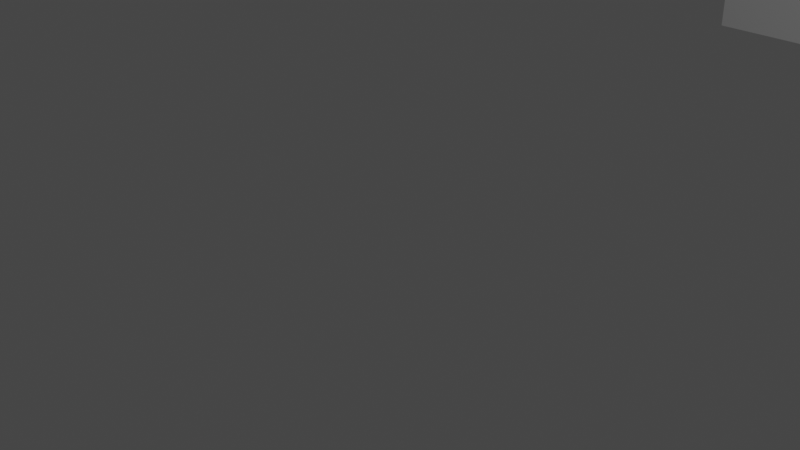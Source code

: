 # Source: resetBox.blend  (saved by Blender 2.80.75; exported with 4.5.12 LTS)
import bpy
from mathutils import Matrix  # noqa: F401  (used for matrix-valued properties, if any)

bpy.ops.wm.read_factory_settings(use_empty=True)
scene = bpy.context.scene
scene.name = 'Scene'

# ---- collections
col_collection = bpy.data.collections.new('Collection'); scene.collection.children.link(col_collection)

# ---- world
world_world = bpy.data.worlds.new('World'); scene.world = world_world
world_world.use_nodes = True; world_world.node_tree.nodes.clear()
_N = world_world.node_tree.nodes; _L = world_world.node_tree.links
n0 = _N.new('ShaderNodeOutputWorld'); n0.name = 'World Output'; n0.location = (300, 300)
n1 = _N.new('ShaderNodeBackground'); n1.name = 'Background'; n1.location = (10, 300)
n1.inputs[0].default_value = (0.05088, 0.05088, 0.05088, 1.0)
_L.new(n1.outputs[0], n0.inputs[0])
n0.is_active_output = True
world_world.color = (0.05088, 0.05088, 0.05088)
world_world.use_sun_shadow = False
world_world.sun_shadow_jitter_overblur = 0.0

# ---- cameras
cam_camera = bpy.data.cameras.new('Camera')
cam_camera.clip_end = 100.0
cam_camera.ortho_scale = 7.314

# ---- lights
light_light = bpy.data.lights.new('Light', 'POINT')
light_light.transmission_factor = 0.0
light_light.energy = 1000.0
light_light.shadow_soft_size = 0.1
light_light.shadow_maximum_resolution = 0.006
light_light.use_absolute_resolution = True

# ---- meshes
me_cube_001 = bpy.data.meshes.new('Cube.001')
me_cube_001.from_pydata([(-1.0, -1.0, -1.0), (-1.0, -1.0, 1.0), (-1.0, 1.0, -1.0), (-1.0, 1.0, 1.0), (1.0, -1.0, -1.0), (1.0, -1.0, 1.0), (1.0, 1.0, -1.0), (1.0, 1.0, 1.0)], [], [(0, 1, 3, 2), (2, 3, 7, 6), (6, 7, 5, 4), (4, 5, 1, 0), (2, 6, 4, 0), (7, 3, 1, 5)])
_uv = me_cube_001.uv_layers.new(name='UVMap')
_uv.uv.foreach_set('vector', [0.375, 0.0, 0.625, 0.0, 0.625, 0.25, 0.375, 0.25, 0.375, 0.25, 0.625, 0.25, 0.625, 0.5, 0.375, 0.5, 0.375, 0.5, 0.625, 0.5, 0.625, 0.75, 0.375, 0.75, 0.375, 0.75, 0.625, 0.75, 0.625, 1.0, 0.375, 1.0, 0.125, 0.5, 0.375, 0.5, 0.375, 0.75, 0.125, 0.75, 0.625, 0.5, 0.875, 0.5, 0.875, 0.75, 0.625, 0.75])
me_cube_001.use_remesh_preserve_volume = False
me_cube_001.use_remesh_preserve_attributes = False
me_cube_001.use_mirror_vertex_groups = False
me_cube_001.update()

# ---- objects
ob_light = bpy.data.objects.new('Light', light_light)
ob_camera = bpy.data.objects.new('Camera', cam_camera)
ob_cube_001 = bpy.data.objects.new('Cube.001', me_cube_001)

# ---- transforms, parenting, visibility, modifiers, constraints
ob_light.location = (4.076, 1.005, 5.904)
ob_light.rotation_euler = (0.6503, 0.05522, 1.866)
ob_light.lock_rotations_4d = False
ob_light.empty_display_type = 'ARROWS'
ob_light.color = (0.0, 0.0, 0.0, 0.0)
ob_light.lineart.crease_threshold = 0.0
ob_camera.location = (7.359, -6.926, 4.958)
ob_camera.rotation_euler = (1.109, 0.0, 0.8149)
ob_camera.lock_rotations_4d = False
ob_camera.empty_display_type = 'ARROWS'
ob_camera.color = (0.0, 0.0, 0.0, 0.0)
ob_camera.display_type = 'WIRE'
ob_camera.lineart.crease_threshold = 0.0
ob_cube_001.location = (1.308, 15.74, -1.425)
ob_cube_001.scale = (7.06, 0.1032, 0.9198)
ob_cube_001.lineart.crease_threshold = 0.0

# ---- collection membership
col_collection.objects.link(ob_light)
col_collection.objects.link(ob_camera)
col_collection.objects.link(ob_cube_001)

# ---- scene / render settings (as saved in the file)
scene.camera = ob_camera
scene.frame_start = 1; scene.frame_end = 250; scene.frame_set(1)
scene.render.engine = 'BLENDER_EEVEE_NEXT'
scene.cycles.use_denoising = False
scene.cycles.samples = 128
scene.cycles.sampling_pattern = 'TABULATED_SOBOL'
scene.cycles.use_adaptive_sampling = False
scene.cycles.use_light_tree = False
scene.view_settings.view_transform = 'Filmic'
bpy.context.view_layer.update()
